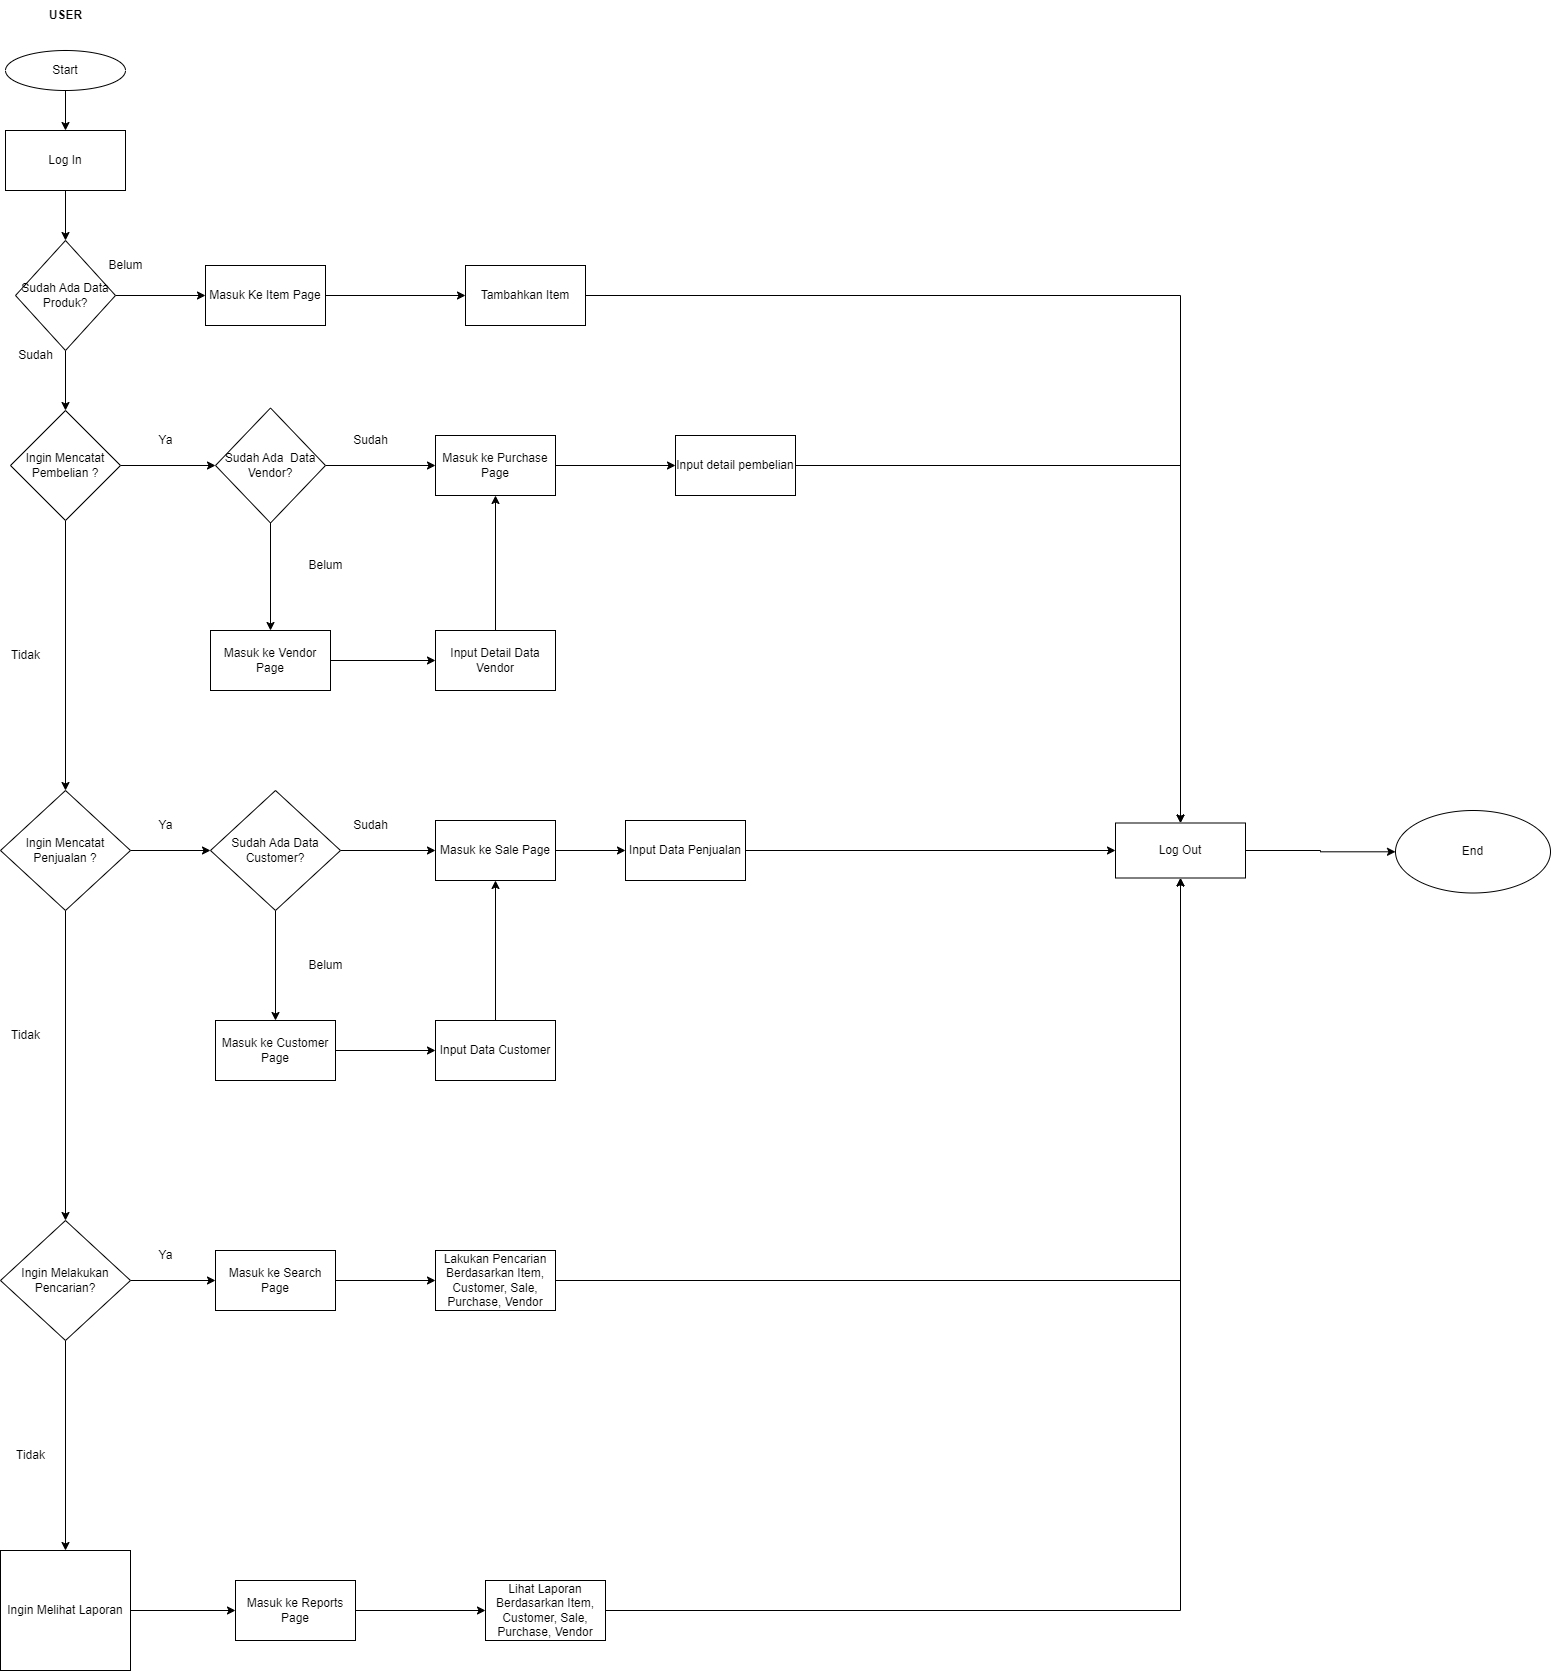

The diagram above was exported from draw.io. Its source (the exported page's mxGraphModel, read from the mxfile embedded in the PNG):
<mxGraphModel dx="2899" dy="1117" grid="1" gridSize="10" guides="1" tooltips="1" connect="1" arrows="1" fold="1" page="1" pageScale="1" pageWidth="850" pageHeight="1100" math="0" shadow="0">
  <root>
    <mxCell id="0" />
    <mxCell id="1" parent="0" />
    <mxCell id="P8_elhIY4V7WY4M3lJUY-1" value="&lt;b&gt;USER&lt;/b&gt;" style="text;html=1;align=center;verticalAlign=middle;resizable=0;points=[];autosize=1;strokeColor=none;fillColor=none;" vertex="1" parent="1">
      <mxGeometry x="-760" y="70" width="60" height="30" as="geometry" />
    </mxCell>
    <mxCell id="P8_elhIY4V7WY4M3lJUY-49" value="" style="edgeStyle=orthogonalEdgeStyle;rounded=0;orthogonalLoop=1;jettySize=auto;html=1;" edge="1" parent="1" source="P8_elhIY4V7WY4M3lJUY-2" target="P8_elhIY4V7WY4M3lJUY-47">
      <mxGeometry relative="1" as="geometry" />
    </mxCell>
    <mxCell id="P8_elhIY4V7WY4M3lJUY-2" value="Start" style="ellipse;whiteSpace=wrap;html=1;" vertex="1" parent="1">
      <mxGeometry x="-790" y="120" width="120" height="40" as="geometry" />
    </mxCell>
    <mxCell id="P8_elhIY4V7WY4M3lJUY-50" value="" style="edgeStyle=orthogonalEdgeStyle;rounded=0;orthogonalLoop=1;jettySize=auto;html=1;" edge="1" parent="1" source="P8_elhIY4V7WY4M3lJUY-47" target="P8_elhIY4V7WY4M3lJUY-48">
      <mxGeometry relative="1" as="geometry" />
    </mxCell>
    <mxCell id="P8_elhIY4V7WY4M3lJUY-47" value="Log In" style="rounded=0;whiteSpace=wrap;html=1;" vertex="1" parent="1">
      <mxGeometry x="-790" y="200" width="120" height="60" as="geometry" />
    </mxCell>
    <mxCell id="P8_elhIY4V7WY4M3lJUY-52" value="" style="edgeStyle=orthogonalEdgeStyle;rounded=0;orthogonalLoop=1;jettySize=auto;html=1;" edge="1" parent="1" source="P8_elhIY4V7WY4M3lJUY-48" target="P8_elhIY4V7WY4M3lJUY-51">
      <mxGeometry relative="1" as="geometry" />
    </mxCell>
    <mxCell id="P8_elhIY4V7WY4M3lJUY-61" value="" style="edgeStyle=orthogonalEdgeStyle;rounded=0;orthogonalLoop=1;jettySize=auto;html=1;" edge="1" parent="1" source="P8_elhIY4V7WY4M3lJUY-48" target="P8_elhIY4V7WY4M3lJUY-60">
      <mxGeometry relative="1" as="geometry" />
    </mxCell>
    <mxCell id="P8_elhIY4V7WY4M3lJUY-48" value="Sudah Ada Data Produk?" style="rhombus;whiteSpace=wrap;html=1;" vertex="1" parent="1">
      <mxGeometry x="-780" y="310" width="100" height="110" as="geometry" />
    </mxCell>
    <mxCell id="P8_elhIY4V7WY4M3lJUY-54" value="" style="edgeStyle=orthogonalEdgeStyle;rounded=0;orthogonalLoop=1;jettySize=auto;html=1;" edge="1" parent="1" source="P8_elhIY4V7WY4M3lJUY-51" target="P8_elhIY4V7WY4M3lJUY-53">
      <mxGeometry relative="1" as="geometry" />
    </mxCell>
    <mxCell id="P8_elhIY4V7WY4M3lJUY-51" value="Masuk Ke Item Page" style="whiteSpace=wrap;html=1;" vertex="1" parent="1">
      <mxGeometry x="-590" y="335" width="120" height="60" as="geometry" />
    </mxCell>
    <mxCell id="P8_elhIY4V7WY4M3lJUY-81" value="" style="edgeStyle=orthogonalEdgeStyle;rounded=0;orthogonalLoop=1;jettySize=auto;html=1;entryX=0.5;entryY=0;entryDx=0;entryDy=0;" edge="1" parent="1" source="P8_elhIY4V7WY4M3lJUY-53" target="P8_elhIY4V7WY4M3lJUY-82">
      <mxGeometry relative="1" as="geometry">
        <mxPoint x="130" y="365.0000000000002" as="targetPoint" />
      </mxGeometry>
    </mxCell>
    <mxCell id="P8_elhIY4V7WY4M3lJUY-53" value="Tambahkan Item" style="whiteSpace=wrap;html=1;" vertex="1" parent="1">
      <mxGeometry x="-330" y="335" width="120" height="60" as="geometry" />
    </mxCell>
    <mxCell id="P8_elhIY4V7WY4M3lJUY-55" value="Belum" style="text;html=1;align=center;verticalAlign=middle;resizable=0;points=[];autosize=1;strokeColor=none;fillColor=none;" vertex="1" parent="1">
      <mxGeometry x="-700" y="320" width="60" height="30" as="geometry" />
    </mxCell>
    <mxCell id="P8_elhIY4V7WY4M3lJUY-73" value="" style="edgeStyle=orthogonalEdgeStyle;rounded=0;orthogonalLoop=1;jettySize=auto;html=1;" edge="1" parent="1" source="P8_elhIY4V7WY4M3lJUY-60" target="P8_elhIY4V7WY4M3lJUY-72">
      <mxGeometry relative="1" as="geometry" />
    </mxCell>
    <mxCell id="P8_elhIY4V7WY4M3lJUY-86" value="" style="edgeStyle=orthogonalEdgeStyle;rounded=0;orthogonalLoop=1;jettySize=auto;html=1;" edge="1" parent="1" source="P8_elhIY4V7WY4M3lJUY-60" target="P8_elhIY4V7WY4M3lJUY-85">
      <mxGeometry relative="1" as="geometry" />
    </mxCell>
    <mxCell id="P8_elhIY4V7WY4M3lJUY-60" value="Ingin Mencatat Pembelian ?" style="rhombus;whiteSpace=wrap;html=1;" vertex="1" parent="1">
      <mxGeometry x="-785" y="480" width="110" height="110" as="geometry" />
    </mxCell>
    <mxCell id="P8_elhIY4V7WY4M3lJUY-62" value="Sudah" style="text;html=1;align=center;verticalAlign=middle;resizable=0;points=[];autosize=1;strokeColor=none;fillColor=none;" vertex="1" parent="1">
      <mxGeometry x="-790" y="410" width="60" height="30" as="geometry" />
    </mxCell>
    <mxCell id="P8_elhIY4V7WY4M3lJUY-75" value="" style="edgeStyle=orthogonalEdgeStyle;rounded=0;orthogonalLoop=1;jettySize=auto;html=1;" edge="1" parent="1" source="P8_elhIY4V7WY4M3lJUY-72" target="P8_elhIY4V7WY4M3lJUY-74">
      <mxGeometry relative="1" as="geometry" />
    </mxCell>
    <mxCell id="P8_elhIY4V7WY4M3lJUY-89" value="" style="edgeStyle=orthogonalEdgeStyle;rounded=0;orthogonalLoop=1;jettySize=auto;html=1;" edge="1" parent="1" source="P8_elhIY4V7WY4M3lJUY-72" target="P8_elhIY4V7WY4M3lJUY-88">
      <mxGeometry relative="1" as="geometry" />
    </mxCell>
    <mxCell id="P8_elhIY4V7WY4M3lJUY-72" value="Sudah Ada&amp;nbsp; Data Vendor?" style="rhombus;whiteSpace=wrap;html=1;" vertex="1" parent="1">
      <mxGeometry x="-580" y="477.5" width="110" height="115" as="geometry" />
    </mxCell>
    <mxCell id="P8_elhIY4V7WY4M3lJUY-79" value="" style="edgeStyle=orthogonalEdgeStyle;rounded=0;orthogonalLoop=1;jettySize=auto;html=1;" edge="1" parent="1" source="P8_elhIY4V7WY4M3lJUY-74" target="P8_elhIY4V7WY4M3lJUY-78">
      <mxGeometry relative="1" as="geometry" />
    </mxCell>
    <mxCell id="P8_elhIY4V7WY4M3lJUY-74" value="Masuk ke Purchase Page" style="whiteSpace=wrap;html=1;" vertex="1" parent="1">
      <mxGeometry x="-360" y="505" width="120" height="60" as="geometry" />
    </mxCell>
    <mxCell id="P8_elhIY4V7WY4M3lJUY-76" value="Ya" style="text;html=1;align=center;verticalAlign=middle;resizable=0;points=[];autosize=1;strokeColor=none;fillColor=none;" vertex="1" parent="1">
      <mxGeometry x="-650" y="495" width="40" height="30" as="geometry" />
    </mxCell>
    <mxCell id="P8_elhIY4V7WY4M3lJUY-77" value="Sudah" style="text;html=1;align=center;verticalAlign=middle;resizable=0;points=[];autosize=1;strokeColor=none;fillColor=none;" vertex="1" parent="1">
      <mxGeometry x="-455" y="495" width="60" height="30" as="geometry" />
    </mxCell>
    <mxCell id="P8_elhIY4V7WY4M3lJUY-83" value="" style="edgeStyle=orthogonalEdgeStyle;rounded=0;orthogonalLoop=1;jettySize=auto;html=1;" edge="1" parent="1" source="P8_elhIY4V7WY4M3lJUY-78" target="P8_elhIY4V7WY4M3lJUY-82">
      <mxGeometry relative="1" as="geometry" />
    </mxCell>
    <mxCell id="P8_elhIY4V7WY4M3lJUY-78" value="Input detail pembelian" style="whiteSpace=wrap;html=1;" vertex="1" parent="1">
      <mxGeometry x="-120" y="505" width="120" height="60" as="geometry" />
    </mxCell>
    <mxCell id="P8_elhIY4V7WY4M3lJUY-132" value="" style="edgeStyle=orthogonalEdgeStyle;rounded=0;orthogonalLoop=1;jettySize=auto;html=1;" edge="1" parent="1" source="P8_elhIY4V7WY4M3lJUY-82" target="P8_elhIY4V7WY4M3lJUY-131">
      <mxGeometry relative="1" as="geometry" />
    </mxCell>
    <mxCell id="P8_elhIY4V7WY4M3lJUY-82" value="Log Out" style="rectangle;whiteSpace=wrap;html=1;" vertex="1" parent="1">
      <mxGeometry x="320" y="892.5" width="130" height="55" as="geometry" />
    </mxCell>
    <mxCell id="P8_elhIY4V7WY4M3lJUY-95" value="" style="edgeStyle=orthogonalEdgeStyle;rounded=0;orthogonalLoop=1;jettySize=auto;html=1;" edge="1" parent="1" source="P8_elhIY4V7WY4M3lJUY-85" target="P8_elhIY4V7WY4M3lJUY-94">
      <mxGeometry relative="1" as="geometry" />
    </mxCell>
    <mxCell id="P8_elhIY4V7WY4M3lJUY-109" value="" style="edgeStyle=orthogonalEdgeStyle;rounded=0;orthogonalLoop=1;jettySize=auto;html=1;" edge="1" parent="1" source="P8_elhIY4V7WY4M3lJUY-85" target="P8_elhIY4V7WY4M3lJUY-108">
      <mxGeometry relative="1" as="geometry" />
    </mxCell>
    <mxCell id="P8_elhIY4V7WY4M3lJUY-85" value="Ingin Mencatat Penjualan ?" style="rhombus;whiteSpace=wrap;html=1;" vertex="1" parent="1">
      <mxGeometry x="-795" y="860" width="130" height="120" as="geometry" />
    </mxCell>
    <mxCell id="P8_elhIY4V7WY4M3lJUY-87" value="Tidak" style="text;html=1;align=center;verticalAlign=middle;resizable=0;points=[];autosize=1;strokeColor=none;fillColor=none;" vertex="1" parent="1">
      <mxGeometry x="-795" y="710" width="50" height="30" as="geometry" />
    </mxCell>
    <mxCell id="P8_elhIY4V7WY4M3lJUY-92" value="" style="edgeStyle=orthogonalEdgeStyle;rounded=0;orthogonalLoop=1;jettySize=auto;html=1;" edge="1" parent="1" source="P8_elhIY4V7WY4M3lJUY-88" target="P8_elhIY4V7WY4M3lJUY-91">
      <mxGeometry relative="1" as="geometry" />
    </mxCell>
    <mxCell id="P8_elhIY4V7WY4M3lJUY-88" value="Masuk ke Vendor Page" style="whiteSpace=wrap;html=1;" vertex="1" parent="1">
      <mxGeometry x="-585" y="700" width="120" height="60" as="geometry" />
    </mxCell>
    <mxCell id="P8_elhIY4V7WY4M3lJUY-90" value="Belum" style="text;html=1;align=center;verticalAlign=middle;resizable=0;points=[];autosize=1;strokeColor=none;fillColor=none;" vertex="1" parent="1">
      <mxGeometry x="-500" y="620" width="60" height="30" as="geometry" />
    </mxCell>
    <mxCell id="P8_elhIY4V7WY4M3lJUY-93" style="edgeStyle=orthogonalEdgeStyle;rounded=0;orthogonalLoop=1;jettySize=auto;html=1;" edge="1" parent="1" source="P8_elhIY4V7WY4M3lJUY-91" target="P8_elhIY4V7WY4M3lJUY-74">
      <mxGeometry relative="1" as="geometry" />
    </mxCell>
    <mxCell id="P8_elhIY4V7WY4M3lJUY-91" value="Input Detail Data Vendor" style="whiteSpace=wrap;html=1;" vertex="1" parent="1">
      <mxGeometry x="-360" y="700" width="120" height="60" as="geometry" />
    </mxCell>
    <mxCell id="P8_elhIY4V7WY4M3lJUY-98" value="" style="edgeStyle=orthogonalEdgeStyle;rounded=0;orthogonalLoop=1;jettySize=auto;html=1;" edge="1" parent="1" source="P8_elhIY4V7WY4M3lJUY-94" target="P8_elhIY4V7WY4M3lJUY-97">
      <mxGeometry relative="1" as="geometry" />
    </mxCell>
    <mxCell id="P8_elhIY4V7WY4M3lJUY-104" value="" style="edgeStyle=orthogonalEdgeStyle;rounded=0;orthogonalLoop=1;jettySize=auto;html=1;" edge="1" parent="1" source="P8_elhIY4V7WY4M3lJUY-94" target="P8_elhIY4V7WY4M3lJUY-103">
      <mxGeometry relative="1" as="geometry" />
    </mxCell>
    <mxCell id="P8_elhIY4V7WY4M3lJUY-94" value="Sudah Ada Data Customer?" style="rhombus;whiteSpace=wrap;html=1;" vertex="1" parent="1">
      <mxGeometry x="-585" y="860" width="130" height="120" as="geometry" />
    </mxCell>
    <mxCell id="P8_elhIY4V7WY4M3lJUY-96" value="Ya" style="text;html=1;align=center;verticalAlign=middle;resizable=0;points=[];autosize=1;strokeColor=none;fillColor=none;" vertex="1" parent="1">
      <mxGeometry x="-650" y="880" width="40" height="30" as="geometry" />
    </mxCell>
    <mxCell id="P8_elhIY4V7WY4M3lJUY-100" value="" style="edgeStyle=orthogonalEdgeStyle;rounded=0;orthogonalLoop=1;jettySize=auto;html=1;" edge="1" parent="1" source="P8_elhIY4V7WY4M3lJUY-97" target="P8_elhIY4V7WY4M3lJUY-99">
      <mxGeometry relative="1" as="geometry" />
    </mxCell>
    <mxCell id="P8_elhIY4V7WY4M3lJUY-97" value="Masuk ke Sale Page" style="whiteSpace=wrap;html=1;" vertex="1" parent="1">
      <mxGeometry x="-360" y="890" width="120" height="60" as="geometry" />
    </mxCell>
    <mxCell id="P8_elhIY4V7WY4M3lJUY-101" style="edgeStyle=orthogonalEdgeStyle;rounded=0;orthogonalLoop=1;jettySize=auto;html=1;" edge="1" parent="1" source="P8_elhIY4V7WY4M3lJUY-99" target="P8_elhIY4V7WY4M3lJUY-82">
      <mxGeometry relative="1" as="geometry" />
    </mxCell>
    <mxCell id="P8_elhIY4V7WY4M3lJUY-99" value="Input Data Penjualan" style="whiteSpace=wrap;html=1;" vertex="1" parent="1">
      <mxGeometry x="-170" y="890" width="120" height="60" as="geometry" />
    </mxCell>
    <mxCell id="P8_elhIY4V7WY4M3lJUY-102" value="Sudah" style="text;html=1;align=center;verticalAlign=middle;resizable=0;points=[];autosize=1;strokeColor=none;fillColor=none;" vertex="1" parent="1">
      <mxGeometry x="-455" y="880" width="60" height="30" as="geometry" />
    </mxCell>
    <mxCell id="P8_elhIY4V7WY4M3lJUY-106" value="" style="edgeStyle=orthogonalEdgeStyle;rounded=0;orthogonalLoop=1;jettySize=auto;html=1;" edge="1" parent="1" source="P8_elhIY4V7WY4M3lJUY-103" target="P8_elhIY4V7WY4M3lJUY-105">
      <mxGeometry relative="1" as="geometry" />
    </mxCell>
    <mxCell id="P8_elhIY4V7WY4M3lJUY-103" value="Masuk ke Customer Page" style="whiteSpace=wrap;html=1;" vertex="1" parent="1">
      <mxGeometry x="-580" y="1090" width="120" height="60" as="geometry" />
    </mxCell>
    <mxCell id="P8_elhIY4V7WY4M3lJUY-107" style="edgeStyle=orthogonalEdgeStyle;rounded=0;orthogonalLoop=1;jettySize=auto;html=1;exitX=0.5;exitY=0;exitDx=0;exitDy=0;entryX=0.5;entryY=1;entryDx=0;entryDy=0;" edge="1" parent="1" source="P8_elhIY4V7WY4M3lJUY-105" target="P8_elhIY4V7WY4M3lJUY-97">
      <mxGeometry relative="1" as="geometry" />
    </mxCell>
    <mxCell id="P8_elhIY4V7WY4M3lJUY-105" value="Input Data Customer" style="whiteSpace=wrap;html=1;" vertex="1" parent="1">
      <mxGeometry x="-360" y="1090" width="120" height="60" as="geometry" />
    </mxCell>
    <mxCell id="P8_elhIY4V7WY4M3lJUY-111" value="" style="edgeStyle=orthogonalEdgeStyle;rounded=0;orthogonalLoop=1;jettySize=auto;html=1;" edge="1" parent="1" source="P8_elhIY4V7WY4M3lJUY-108" target="P8_elhIY4V7WY4M3lJUY-110">
      <mxGeometry relative="1" as="geometry" />
    </mxCell>
    <mxCell id="P8_elhIY4V7WY4M3lJUY-122" value="" style="edgeStyle=orthogonalEdgeStyle;rounded=0;orthogonalLoop=1;jettySize=auto;html=1;" edge="1" parent="1" source="P8_elhIY4V7WY4M3lJUY-108" target="P8_elhIY4V7WY4M3lJUY-121">
      <mxGeometry relative="1" as="geometry" />
    </mxCell>
    <mxCell id="P8_elhIY4V7WY4M3lJUY-108" value="Ingin Melakukan Pencarian?" style="rhombus;whiteSpace=wrap;html=1;" vertex="1" parent="1">
      <mxGeometry x="-795" y="1290" width="130" height="120" as="geometry" />
    </mxCell>
    <mxCell id="P8_elhIY4V7WY4M3lJUY-113" value="" style="edgeStyle=orthogonalEdgeStyle;rounded=0;orthogonalLoop=1;jettySize=auto;html=1;" edge="1" parent="1" source="P8_elhIY4V7WY4M3lJUY-110" target="P8_elhIY4V7WY4M3lJUY-112">
      <mxGeometry relative="1" as="geometry" />
    </mxCell>
    <mxCell id="P8_elhIY4V7WY4M3lJUY-110" value="Masuk ke Search Page" style="whiteSpace=wrap;html=1;" vertex="1" parent="1">
      <mxGeometry x="-580" y="1320" width="120" height="60" as="geometry" />
    </mxCell>
    <mxCell id="P8_elhIY4V7WY4M3lJUY-116" style="edgeStyle=orthogonalEdgeStyle;rounded=0;orthogonalLoop=1;jettySize=auto;html=1;" edge="1" parent="1" source="P8_elhIY4V7WY4M3lJUY-112" target="P8_elhIY4V7WY4M3lJUY-82">
      <mxGeometry relative="1" as="geometry" />
    </mxCell>
    <mxCell id="P8_elhIY4V7WY4M3lJUY-112" value="Lakukan Pencarian Berdasarkan Item, Customer, Sale, Purchase, Vendor" style="whiteSpace=wrap;html=1;" vertex="1" parent="1">
      <mxGeometry x="-360" y="1320" width="120" height="60" as="geometry" />
    </mxCell>
    <mxCell id="P8_elhIY4V7WY4M3lJUY-117" value="Ya" style="text;html=1;align=center;verticalAlign=middle;resizable=0;points=[];autosize=1;strokeColor=none;fillColor=none;" vertex="1" parent="1">
      <mxGeometry x="-650" y="1310" width="40" height="30" as="geometry" />
    </mxCell>
    <mxCell id="P8_elhIY4V7WY4M3lJUY-119" value="Belum" style="text;html=1;align=center;verticalAlign=middle;resizable=0;points=[];autosize=1;strokeColor=none;fillColor=none;" vertex="1" parent="1">
      <mxGeometry x="-500" y="1020" width="60" height="30" as="geometry" />
    </mxCell>
    <mxCell id="P8_elhIY4V7WY4M3lJUY-124" value="" style="edgeStyle=orthogonalEdgeStyle;rounded=0;orthogonalLoop=1;jettySize=auto;html=1;" edge="1" parent="1" source="P8_elhIY4V7WY4M3lJUY-121" target="P8_elhIY4V7WY4M3lJUY-123">
      <mxGeometry relative="1" as="geometry" />
    </mxCell>
    <mxCell id="P8_elhIY4V7WY4M3lJUY-121" value="Ingin Melihat Laporan" style="rectangle;whiteSpace=wrap;html=1;" vertex="1" parent="1">
      <mxGeometry x="-795" y="1620" width="130" height="120" as="geometry" />
    </mxCell>
    <mxCell id="P8_elhIY4V7WY4M3lJUY-126" value="" style="edgeStyle=orthogonalEdgeStyle;rounded=0;orthogonalLoop=1;jettySize=auto;html=1;" edge="1" parent="1" source="P8_elhIY4V7WY4M3lJUY-123" target="P8_elhIY4V7WY4M3lJUY-125">
      <mxGeometry relative="1" as="geometry" />
    </mxCell>
    <mxCell id="P8_elhIY4V7WY4M3lJUY-123" value="Masuk ke Reports Page" style="whiteSpace=wrap;html=1;" vertex="1" parent="1">
      <mxGeometry x="-560" y="1650" width="120" height="60" as="geometry" />
    </mxCell>
    <mxCell id="P8_elhIY4V7WY4M3lJUY-127" style="edgeStyle=orthogonalEdgeStyle;rounded=0;orthogonalLoop=1;jettySize=auto;html=1;" edge="1" parent="1" source="P8_elhIY4V7WY4M3lJUY-125" target="P8_elhIY4V7WY4M3lJUY-82">
      <mxGeometry relative="1" as="geometry" />
    </mxCell>
    <mxCell id="P8_elhIY4V7WY4M3lJUY-125" value="Lihat Laporan Berdasarkan Item, Customer, Sale, Purchase, Vendor" style="whiteSpace=wrap;html=1;" vertex="1" parent="1">
      <mxGeometry x="-310" y="1650" width="120" height="60" as="geometry" />
    </mxCell>
    <mxCell id="P8_elhIY4V7WY4M3lJUY-128" value="Tidak" style="text;html=1;align=center;verticalAlign=middle;resizable=0;points=[];autosize=1;strokeColor=none;fillColor=none;" vertex="1" parent="1">
      <mxGeometry x="-795" y="1090" width="50" height="30" as="geometry" />
    </mxCell>
    <mxCell id="P8_elhIY4V7WY4M3lJUY-129" value="Tidak" style="text;html=1;align=center;verticalAlign=middle;resizable=0;points=[];autosize=1;strokeColor=none;fillColor=none;" vertex="1" parent="1">
      <mxGeometry x="-790" y="1510" width="50" height="30" as="geometry" />
    </mxCell>
    <mxCell id="P8_elhIY4V7WY4M3lJUY-131" value="End" style="ellipse;whiteSpace=wrap;html=1;" vertex="1" parent="1">
      <mxGeometry x="600" y="880" width="155" height="82.5" as="geometry" />
    </mxCell>
  </root>
</mxGraphModel>